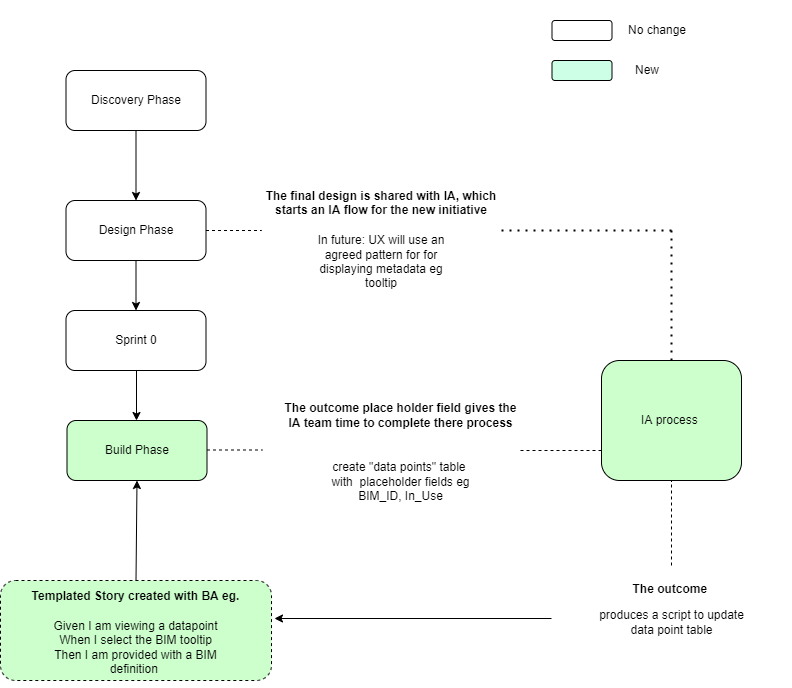

The diagram above was exported from draw.io. Its source (the exported page's mxGraphModel, read from the mxfile embedded in the PNG):
<mxGraphModel dx="1662" dy="762" grid="1" gridSize="10" guides="1" tooltips="1" connect="1" arrows="1" fold="1" page="1" pageScale="1" pageWidth="827" pageHeight="1169" math="0" shadow="0">
  <root>
    <mxCell id="0" />
    <mxCell id="1" parent="0" />
    <mxCell id="86FIMpCK-8loxeyNt593-16" style="edgeStyle=orthogonalEdgeStyle;rounded=0;orthogonalLoop=1;jettySize=auto;html=1;exitX=0.5;exitY=1;exitDx=0;exitDy=0;entryX=0.5;entryY=0;entryDx=0;entryDy=0;" parent="1" source="86FIMpCK-8loxeyNt593-1" target="86FIMpCK-8loxeyNt593-10" edge="1">
      <mxGeometry relative="1" as="geometry" />
    </mxCell>
    <mxCell id="86FIMpCK-8loxeyNt593-1" value="Discovery Phase" style="rounded=1;whiteSpace=wrap;html=1;" parent="1" vertex="1">
      <mxGeometry x="74.5" y="90" width="140" height="60" as="geometry" />
    </mxCell>
    <mxCell id="86FIMpCK-8loxeyNt593-5" value="" style="rounded=1;whiteSpace=wrap;html=1;fillColor=#FFFFFF;" parent="1" vertex="1">
      <mxGeometry x="560.5" y="40" width="60" height="20" as="geometry" />
    </mxCell>
    <mxCell id="86FIMpCK-8loxeyNt593-7" value="No change" style="text;html=1;strokeColor=none;fillColor=none;align=center;verticalAlign=middle;whiteSpace=wrap;rounded=0;" parent="1" vertex="1">
      <mxGeometry x="580.5" y="20" width="170" height="60" as="geometry" />
    </mxCell>
    <mxCell id="86FIMpCK-8loxeyNt593-8" value="" style="rounded=1;whiteSpace=wrap;html=1;fillColor=#CCFFE6;" parent="1" vertex="1">
      <mxGeometry x="560.5" y="80" width="60" height="20" as="geometry" />
    </mxCell>
    <mxCell id="86FIMpCK-8loxeyNt593-9" value="New" style="text;html=1;strokeColor=none;fillColor=none;align=center;verticalAlign=middle;whiteSpace=wrap;rounded=0;" parent="1" vertex="1">
      <mxGeometry x="570.5" y="60" width="170" height="60" as="geometry" />
    </mxCell>
    <mxCell id="86FIMpCK-8loxeyNt593-10" value="Design Phase" style="rounded=1;whiteSpace=wrap;html=1;fillColor=#FFFFFF;" parent="1" vertex="1">
      <mxGeometry x="74.5" y="220" width="140" height="60" as="geometry" />
    </mxCell>
    <mxCell id="86FIMpCK-8loxeyNt593-11" value="&lt;h4&gt;&lt;br&gt;&lt;b&gt;The final design is shared with IA, which starts an IA flow for the new initiative&lt;/b&gt;&lt;/h4&gt;&lt;blockquote&gt;In future: UX will use an agreed pattern for for displaying metadata eg tooltip&lt;/blockquote&gt;" style="text;html=1;strokeColor=none;fillColor=none;align=center;verticalAlign=middle;whiteSpace=wrap;rounded=0;" parent="1" vertex="1">
      <mxGeometry x="270" y="185" width="240" height="130" as="geometry" />
    </mxCell>
    <mxCell id="86FIMpCK-8loxeyNt593-12" value="Sprint 0" style="rounded=1;whiteSpace=wrap;html=1;" parent="1" vertex="1">
      <mxGeometry x="74.5" y="330" width="140" height="60" as="geometry" />
    </mxCell>
    <mxCell id="86FIMpCK-8loxeyNt593-13" value="Build Phase" style="rounded=1;whiteSpace=wrap;html=1;fillColor=#CCFFCC;" parent="1" vertex="1">
      <mxGeometry x="75.5" y="440" width="140" height="60" as="geometry" />
    </mxCell>
    <mxCell id="86FIMpCK-8loxeyNt593-14" value="&lt;h4&gt;&lt;b&gt;The outcome place holder field gives the IA team time to complete there process&lt;/b&gt;&lt;/h4&gt;&lt;blockquote&gt;&lt;br&gt;create &quot;data points&quot; table&amp;nbsp; with&amp;nbsp; placeholder fields eg BIM_ID, In_Use&lt;/blockquote&gt;" style="text;html=1;strokeColor=none;fillColor=none;align=center;verticalAlign=middle;whiteSpace=wrap;rounded=0;" parent="1" vertex="1">
      <mxGeometry x="290" y="420" width="239" height="100" as="geometry" />
    </mxCell>
    <mxCell id="86FIMpCK-8loxeyNt593-19" style="edgeStyle=orthogonalEdgeStyle;rounded=0;orthogonalLoop=1;jettySize=auto;html=1;entryX=0.5;entryY=0;entryDx=0;entryDy=0;" parent="1" target="86FIMpCK-8loxeyNt593-12" edge="1">
      <mxGeometry relative="1" as="geometry">
        <mxPoint x="144.5" y="280" as="sourcePoint" />
        <mxPoint x="164.5" y="240" as="targetPoint" />
      </mxGeometry>
    </mxCell>
    <mxCell id="86FIMpCK-8loxeyNt593-20" style="edgeStyle=orthogonalEdgeStyle;rounded=0;orthogonalLoop=1;jettySize=auto;html=1;entryX=0.5;entryY=0;entryDx=0;entryDy=0;" parent="1" edge="1">
      <mxGeometry relative="1" as="geometry">
        <mxPoint x="145" y="390" as="sourcePoint" />
        <mxPoint x="145" y="440" as="targetPoint" />
      </mxGeometry>
    </mxCell>
    <mxCell id="86FIMpCK-8loxeyNt593-22" value="&lt;h4&gt;Templated Story created with BA eg.&lt;/h4&gt;&lt;blockquote&gt;Given I am viewing a datapoint&lt;br&gt;When I select the BIM tooltip&lt;br&gt;Then I am provided with a BIM definition&amp;nbsp;&lt;/blockquote&gt;" style="dashed=1;rounded=1;whiteSpace=wrap;html=1;fillColor=#CCFFCC;" parent="1" vertex="1">
      <mxGeometry x="9" y="600" width="271" height="100" as="geometry" />
    </mxCell>
    <mxCell id="86FIMpCK-8loxeyNt593-23" value="IA process&amp;nbsp;" style="rounded=1;whiteSpace=wrap;html=1;fillColor=#CCFFCC;" parent="1" vertex="1">
      <mxGeometry x="610" y="380" width="140" height="120" as="geometry" />
    </mxCell>
    <mxCell id="86FIMpCK-8loxeyNt593-27" value="" style="endArrow=classic;html=1;rounded=0;exitX=0.5;exitY=0;exitDx=0;exitDy=0;entryX=0.5;entryY=1;entryDx=0;entryDy=0;" parent="1" source="86FIMpCK-8loxeyNt593-22" target="86FIMpCK-8loxeyNt593-13" edge="1">
      <mxGeometry width="50" height="50" relative="1" as="geometry">
        <mxPoint x="275.5" y="520" as="sourcePoint" />
        <mxPoint x="325.5" y="470" as="targetPoint" />
      </mxGeometry>
    </mxCell>
    <mxCell id="SwOoFm1HRxxhf5rE4h10-22" value="" style="endArrow=none;dashed=1;html=1;rounded=0;exitX=1;exitY=0.5;exitDx=0;exitDy=0;entryX=0;entryY=0.5;entryDx=0;entryDy=0;" edge="1" parent="1" source="86FIMpCK-8loxeyNt593-10" target="86FIMpCK-8loxeyNt593-11">
      <mxGeometry width="50" height="50" relative="1" as="geometry">
        <mxPoint x="390" y="360" as="sourcePoint" />
        <mxPoint x="440" y="310" as="targetPoint" />
      </mxGeometry>
    </mxCell>
    <mxCell id="SwOoFm1HRxxhf5rE4h10-23" value="" style="endArrow=none;dashed=1;html=1;rounded=0;exitX=1;exitY=0.5;exitDx=0;exitDy=0;entryX=0;entryY=0.5;entryDx=0;entryDy=0;" edge="1" parent="1">
      <mxGeometry width="50" height="50" relative="1" as="geometry">
        <mxPoint x="215.5" y="469.5" as="sourcePoint" />
        <mxPoint x="271" y="469.5" as="targetPoint" />
      </mxGeometry>
    </mxCell>
    <mxCell id="SwOoFm1HRxxhf5rE4h10-24" value="" style="endArrow=none;dashed=1;html=1;dashPattern=1 3;strokeWidth=2;rounded=0;entryX=1;entryY=0.5;entryDx=0;entryDy=0;" edge="1" parent="1" target="86FIMpCK-8loxeyNt593-11">
      <mxGeometry width="50" height="50" relative="1" as="geometry">
        <mxPoint x="680" y="250" as="sourcePoint" />
        <mxPoint x="440" y="310" as="targetPoint" />
      </mxGeometry>
    </mxCell>
    <mxCell id="SwOoFm1HRxxhf5rE4h10-25" value="" style="endArrow=none;dashed=1;html=1;rounded=0;exitX=1;exitY=0.5;exitDx=0;exitDy=0;entryX=0;entryY=0.75;entryDx=0;entryDy=0;" edge="1" parent="1" source="86FIMpCK-8loxeyNt593-14" target="86FIMpCK-8loxeyNt593-23">
      <mxGeometry width="50" height="50" relative="1" as="geometry">
        <mxPoint x="390" y="360" as="sourcePoint" />
        <mxPoint x="440" y="310" as="targetPoint" />
      </mxGeometry>
    </mxCell>
    <mxCell id="SwOoFm1HRxxhf5rE4h10-26" value="&lt;b&gt;The outcome&amp;nbsp;&lt;br&gt;&lt;/b&gt;&lt;blockquote&gt;produces a script to update data point table&lt;/blockquote&gt;" style="text;html=1;strokeColor=none;fillColor=none;align=center;verticalAlign=middle;whiteSpace=wrap;rounded=0;" vertex="1" parent="1">
      <mxGeometry x="560.5" y="585" width="239" height="100" as="geometry" />
    </mxCell>
    <mxCell id="SwOoFm1HRxxhf5rE4h10-27" value="" style="endArrow=none;dashed=1;html=1;dashPattern=1 3;strokeWidth=2;rounded=0;exitX=0.5;exitY=0;exitDx=0;exitDy=0;" edge="1" parent="1" source="86FIMpCK-8loxeyNt593-23">
      <mxGeometry width="50" height="50" relative="1" as="geometry">
        <mxPoint x="390" y="400" as="sourcePoint" />
        <mxPoint x="680" y="250" as="targetPoint" />
      </mxGeometry>
    </mxCell>
    <mxCell id="SwOoFm1HRxxhf5rE4h10-28" value="" style="endArrow=none;dashed=1;html=1;rounded=0;exitX=0.5;exitY=0;exitDx=0;exitDy=0;entryX=0.5;entryY=1;entryDx=0;entryDy=0;" edge="1" parent="1" source="SwOoFm1HRxxhf5rE4h10-26" target="86FIMpCK-8loxeyNt593-23">
      <mxGeometry width="50" height="50" relative="1" as="geometry">
        <mxPoint x="390" y="390" as="sourcePoint" />
        <mxPoint x="440" y="340" as="targetPoint" />
      </mxGeometry>
    </mxCell>
    <mxCell id="SwOoFm1HRxxhf5rE4h10-30" value="" style="endArrow=classic;html=1;rounded=0;entryX=1.011;entryY=0.38;entryDx=0;entryDy=0;entryPerimeter=0;" edge="1" parent="1" target="86FIMpCK-8loxeyNt593-22">
      <mxGeometry width="50" height="50" relative="1" as="geometry">
        <mxPoint x="560" y="638" as="sourcePoint" />
        <mxPoint x="440" y="340" as="targetPoint" />
      </mxGeometry>
    </mxCell>
  </root>
</mxGraphModel>